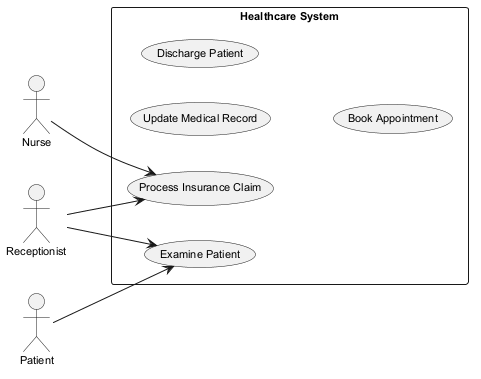

The diagram above was rendered by PlantUML. Its source (embedded in the PNG):
@startuml
skinparam backgroundColor #FFFFFF
skinparam classBackgroundColor #F1F8E9
skinparam classBorderColor #33691E
skinparam defaultFontSize 11
left to right direction
actor "Nurse" as Nurse
actor "Receptionist" as Receptionist
actor "Patient" as Patient
rectangle "Healthcare System" {
  usecase "Update Medical Record" as UC_UpdateMedicalRecord
  usecase "Examine Patient" as UC_ExaminePatient
  usecase "Discharge Patient" as UC_DischargePatient
  usecase "Process Insurance Claim" as UC_ProcessInsuranceClaim
  usecase "Book Appointment" as UC_BookAppointment
}
Nurse --> UC_ProcessInsuranceClaim
Receptionist --> UC_ProcessInsuranceClaim
Receptionist --> UC_ExaminePatient
Patient --> UC_ExaminePatient
@enduml